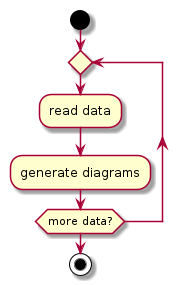

The diagram above was rendered by PlantUML. Its source (embedded in the PNG):
@startuml

start

repeat
  :read data;
  :generate diagrams;
repeat while (more data?)

stop

@enduml